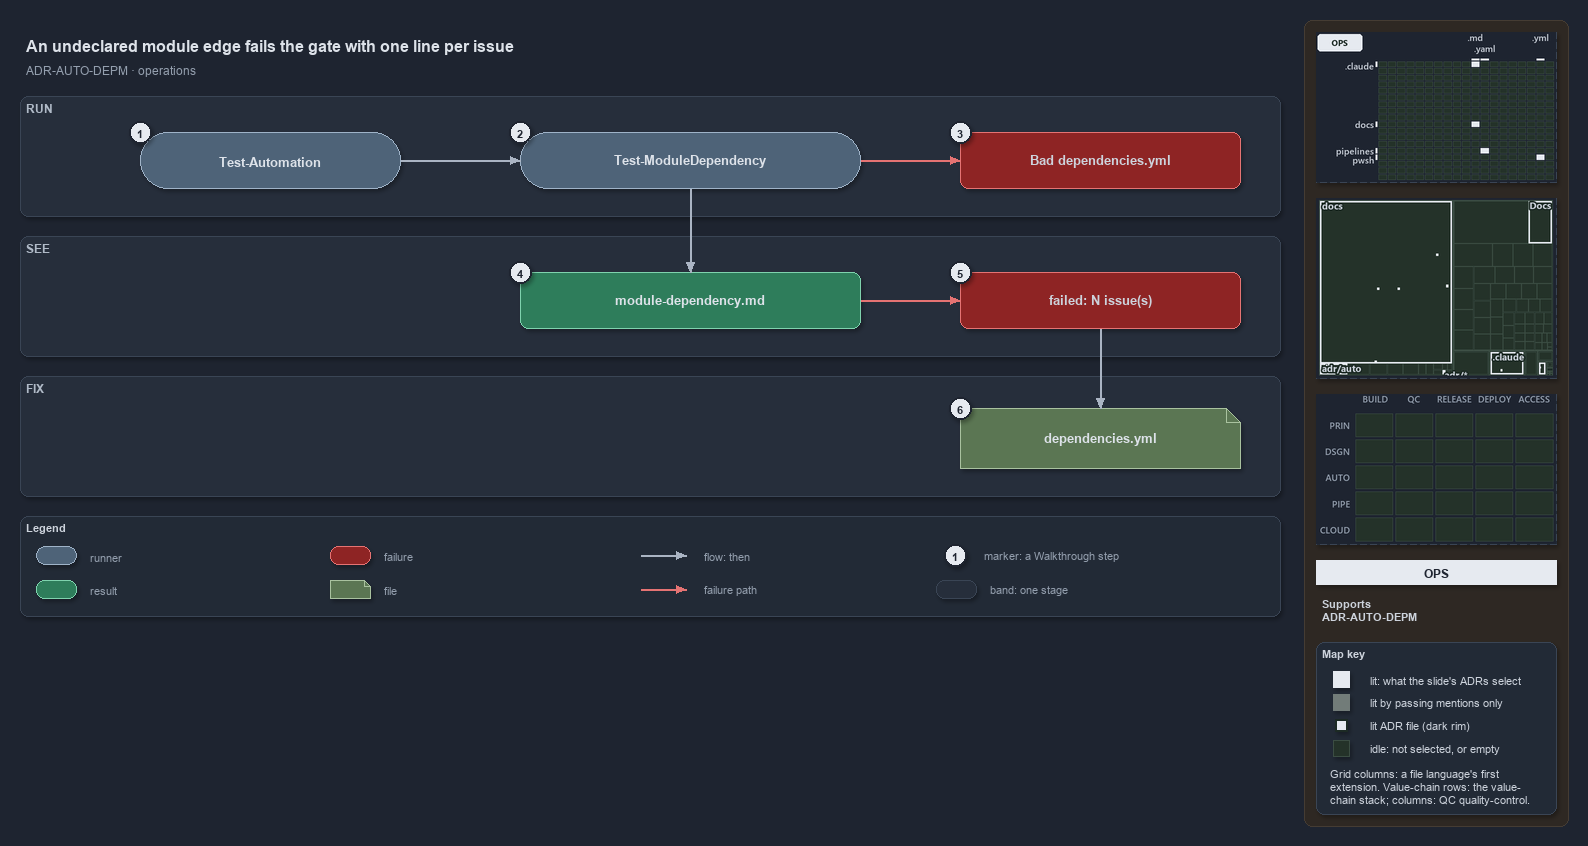

The diagram above was exported from draw.io. Its source (the exported page's mxGraphModel, read from the mxfile embedded in the PNG):
<mxGraphModel dx="1024" dy="768" grid="0" gridSize="10" guides="1" tooltips="1" connect="1" arrows="1" fold="1" page="1" pageScale="1" pageWidth="1572" pageHeight="640" background="#1E2430" math="0" shadow="1">
  <root>
    <mxCell id="0" />
    <mxCell id="1" parent="0" />
    <mxCell id="sidebar-bg" value="" style="rounded=1;arcSize=2;html=1;fillColor=#2E2823;strokeColor=#453C33;shadow=0;" vertex="1" parent="1">
      <mxGeometry x="1304" y="4" width="264" height="806" as="geometry" />
    </mxCell>
    <mxCell id="title" value="An undeclared module edge fails the gate with one line per issue" style="text;html=1;align=left;verticalAlign=middle;fontSize=16;fontStyle=1;fontColor=#DDE2E9;" vertex="1" parent="1">
      <mxGeometry x="20" y="14" width="1260" height="30" as="geometry" />
    </mxCell>
    <mxCell id="subtitle" value="ADR-AUTO-DEPM &amp;#183; operations" style="text;html=1;align=left;verticalAlign=middle;fontSize=12;fontColor=#949FAE;" vertex="1" parent="1">
      <mxGeometry x="20" y="44" width="1240" height="20" as="geometry" />
    </mxCell>
    <mxCell id="band-run" value="RUN" style="rounded=1;html=1;arcSize=3;fillColor=#262E3B;strokeColor=#3A4555;verticalAlign=top;align=left;spacingLeft=8;fontStyle=1;fontSize=12;fontColor=#B0BAC7;" vertex="1" parent="1">
      <mxGeometry x="20" y="80" width="1260" height="120" as="geometry" />
    </mxCell>
    <mxCell id="band-see" value="SEE" style="rounded=1;html=1;arcSize=3;fillColor=#262E3B;strokeColor=#3A4555;verticalAlign=top;align=left;spacingLeft=8;fontStyle=1;fontSize=12;fontColor=#B0BAC7;" vertex="1" parent="1">
      <mxGeometry x="20" y="220" width="1260" height="120" as="geometry" />
    </mxCell>
    <mxCell id="band-fix" value="FIX" style="rounded=1;html=1;arcSize=3;fillColor=#262E3B;strokeColor=#3A4555;verticalAlign=top;align=left;spacingLeft=8;fontStyle=1;fontSize=12;fontColor=#B0BAC7;" vertex="1" parent="1">
      <mxGeometry x="20" y="360" width="1260" height="120" as="geometry" />
    </mxCell>
    <mxCell id="r-auto" value="&lt;b&gt;Test-Automation&lt;/b&gt;" style="rounded=1;arcSize=50;whiteSpace=wrap;html=1;fillColor=#4E6378;strokeColor=#9FB3C8;fontSize=13;fontColor=#DDE2E9;" vertex="1" parent="1">
      <mxGeometry x="140" y="116" width="260" height="56" as="geometry" />
    </mxCell>
    <mxCell id="r-gate" value="&lt;b&gt;Test-ModuleDependency&lt;/b&gt;" style="rounded=1;arcSize=50;whiteSpace=wrap;html=1;fillColor=#4E6378;strokeColor=#9FB3C8;fontSize=13;fontColor=#DDE2E9;" vertex="1" parent="1">
      <mxGeometry x="520" y="116" width="340" height="56" as="geometry" />
    </mxCell>
    <mxCell id="x-load" value="&lt;b&gt;Bad dependencies.yml&lt;/b&gt;" style="rounded=1;whiteSpace=wrap;html=1;arcSize=20;fillColor=#8E2424;strokeColor=#E57373;fontSize=13;" vertex="1" parent="1">
      <mxGeometry x="960" y="116" width="280" height="56" as="geometry" />
    </mxCell>
    <mxCell id="o-report" value="&lt;b&gt;module-dependency.md&lt;/b&gt;" style="rounded=1;whiteSpace=wrap;html=1;arcSize=20;fillColor=#2E7D5B;strokeColor=#7FD3AE;fontColor=#DDE2E9;fontSize=13;" vertex="1" parent="1">
      <mxGeometry x="520" y="256" width="340" height="56" as="geometry" />
    </mxCell>
    <mxCell id="x-fail" value="&lt;b&gt;failed: N issue(s)&lt;/b&gt;" style="rounded=1;whiteSpace=wrap;html=1;arcSize=20;fillColor=#8E2424;strokeColor=#E57373;fontSize=13;" vertex="1" parent="1">
      <mxGeometry x="960" y="256" width="280" height="56" as="geometry" />
    </mxCell>
    <mxCell id="f-yml" value="&lt;b&gt;dependencies.yml&lt;/b&gt;" style="shape=note;size=14;whiteSpace=wrap;html=1;fillColor=#5B7653;strokeColor=#A9C29F;fontSize=13;fontColor=#DDE2E9;" vertex="1" parent="1">
      <mxGeometry x="960" y="392" width="280" height="60" as="geometry" />
    </mxCell>
    <mxCell id="p-edge-auto-gate-a" value="" style="text;html=1;strokeColor=none;fillColor=none;" vertex="1" parent="1">
      <mxGeometry x="400" y="144" width="1" height="1" as="geometry" />
    </mxCell>
    <mxCell id="p-edge-auto-gate-b" value="" style="text;html=1;strokeColor=none;fillColor=none;" vertex="1" parent="1">
      <mxGeometry x="520" y="144" width="1" height="1" as="geometry" />
    </mxCell>
    <mxCell id="edge-auto-gate" value="" style="edgeStyle=orthogonalEdgeStyle;rounded=1;html=1;fontSize=11;endArrow=block;strokeColor=#AAB4C3;fontColor=#CDD3DC;shadow=0;" edge="1" parent="1" source="p-edge-auto-gate-a" target="p-edge-auto-gate-b">
      <mxGeometry relative="1" as="geometry" />
    </mxCell>
    <mxCell id="p-edge-gate-load-a" value="" style="text;html=1;strokeColor=none;fillColor=none;" vertex="1" parent="1">
      <mxGeometry x="860" y="144" width="1" height="1" as="geometry" />
    </mxCell>
    <mxCell id="p-edge-gate-load-b" value="" style="text;html=1;strokeColor=none;fillColor=none;" vertex="1" parent="1">
      <mxGeometry x="960" y="144" width="1" height="1" as="geometry" />
    </mxCell>
    <mxCell id="edge-gate-load" value="" style="edgeStyle=orthogonalEdgeStyle;rounded=1;html=1;fontSize=11;endArrow=block;strokeColor=#E57373;fontColor=#CDD3DC;shadow=0;" edge="1" parent="1" source="p-edge-gate-load-a" target="p-edge-gate-load-b">
      <mxGeometry relative="1" as="geometry" />
    </mxCell>
    <mxCell id="p-edge-gate-report-a" value="" style="text;html=1;strokeColor=none;fillColor=none;" vertex="1" parent="1">
      <mxGeometry x="690" y="172" width="1" height="1" as="geometry" />
    </mxCell>
    <mxCell id="p-edge-gate-report-b" value="" style="text;html=1;strokeColor=none;fillColor=none;" vertex="1" parent="1">
      <mxGeometry x="690" y="256" width="1" height="1" as="geometry" />
    </mxCell>
    <mxCell id="edge-gate-report" value="" style="edgeStyle=orthogonalEdgeStyle;rounded=1;html=1;fontSize=11;endArrow=block;strokeColor=#AAB4C3;fontColor=#CDD3DC;shadow=0;" edge="1" parent="1" source="p-edge-gate-report-a" target="p-edge-gate-report-b">
      <mxGeometry relative="1" as="geometry" />
    </mxCell>
    <mxCell id="p-edge-report-fail-a" value="" style="text;html=1;strokeColor=none;fillColor=none;" vertex="1" parent="1">
      <mxGeometry x="860" y="284" width="1" height="1" as="geometry" />
    </mxCell>
    <mxCell id="p-edge-report-fail-b" value="" style="text;html=1;strokeColor=none;fillColor=none;" vertex="1" parent="1">
      <mxGeometry x="960" y="284" width="1" height="1" as="geometry" />
    </mxCell>
    <mxCell id="edge-report-fail" value="" style="edgeStyle=orthogonalEdgeStyle;rounded=1;html=1;fontSize=11;endArrow=block;strokeColor=#E57373;fontColor=#CDD3DC;shadow=0;" edge="1" parent="1" source="p-edge-report-fail-a" target="p-edge-report-fail-b">
      <mxGeometry relative="1" as="geometry" />
    </mxCell>
    <mxCell id="p-edge-fail-yml-a" value="" style="text;html=1;strokeColor=none;fillColor=none;" vertex="1" parent="1">
      <mxGeometry x="1100" y="312" width="1" height="1" as="geometry" />
    </mxCell>
    <mxCell id="p-edge-fail-yml-b" value="" style="text;html=1;strokeColor=none;fillColor=none;" vertex="1" parent="1">
      <mxGeometry x="1100" y="392" width="1" height="1" as="geometry" />
    </mxCell>
    <mxCell id="edge-fail-yml" value="" style="edgeStyle=orthogonalEdgeStyle;rounded=1;html=1;fontSize=11;endArrow=block;strokeColor=#AAB4C3;fontColor=#CDD3DC;shadow=0;" edge="1" parent="1" source="p-edge-fail-yml-a" target="p-edge-fail-yml-b">
      <mxGeometry relative="1" as="geometry" />
    </mxCell>
    <mxCell id="mark-1" value="1" style="ellipse;html=1;fillColor=#E6EAF0;strokeColor=#1E2430;strokeWidth=2;fontColor=#1E2430;fontStyle=1;fontSize=11;" vertex="1" parent="1">
      <mxGeometry x="129" y="105" width="22" height="22" as="geometry" />
    </mxCell>
    <mxCell id="mark-2" value="2" style="ellipse;html=1;fillColor=#E6EAF0;strokeColor=#1E2430;strokeWidth=2;fontColor=#1E2430;fontStyle=1;fontSize=11;" vertex="1" parent="1">
      <mxGeometry x="509" y="105" width="22" height="22" as="geometry" />
    </mxCell>
    <mxCell id="mark-3" value="3" style="ellipse;html=1;fillColor=#E6EAF0;strokeColor=#1E2430;strokeWidth=2;fontColor=#1E2430;fontStyle=1;fontSize=11;" vertex="1" parent="1">
      <mxGeometry x="949" y="105" width="22" height="22" as="geometry" />
    </mxCell>
    <mxCell id="mark-4" value="4" style="ellipse;html=1;fillColor=#E6EAF0;strokeColor=#1E2430;strokeWidth=2;fontColor=#1E2430;fontStyle=1;fontSize=11;" vertex="1" parent="1">
      <mxGeometry x="509" y="245" width="22" height="22" as="geometry" />
    </mxCell>
    <mxCell id="mark-5" value="5" style="ellipse;html=1;fillColor=#E6EAF0;strokeColor=#1E2430;strokeWidth=2;fontColor=#1E2430;fontStyle=1;fontSize=11;" vertex="1" parent="1">
      <mxGeometry x="949" y="245" width="22" height="22" as="geometry" />
    </mxCell>
    <mxCell id="mark-6" value="6" style="ellipse;html=1;fillColor=#E6EAF0;strokeColor=#1E2430;strokeWidth=2;fontColor=#1E2430;fontStyle=1;fontSize=11;" vertex="1" parent="1">
      <mxGeometry x="949" y="381" width="22" height="22" as="geometry" />
    </mxCell>
    <mxCell id="legend" value="&lt;b&gt;Legend&lt;/b&gt;" style="rounded=1;whiteSpace=wrap;html=1;arcSize=6;fillColor=#222A36;strokeColor=#3A4555;align=left;verticalAlign=top;spacing=8;fontSize=11;fontColor=#CDD3DC;" vertex="1" parent="1">
      <mxGeometry x="20" y="500" width="1260" height="100" as="geometry" />
    </mxCell>
    <mxCell id="legend-0" value="" style="rounded=1;arcSize=50;whiteSpace=wrap;html=1;fillColor=#4E6378;strokeColor=#9FB3C8;fontColor=#DDE2E9;" vertex="1" parent="1">
      <mxGeometry x="36" y="530" width="40" height="18" as="geometry" />
    </mxCell>
    <mxCell id="legend-0-text" value="runner" style="text;html=1;align=left;verticalAlign=middle;fontSize=11;fontColor=#949FAE;" vertex="1" parent="1">
      <mxGeometry x="84" y="529" width="250" height="20" as="geometry" />
    </mxCell>
    <mxCell id="legend-1" value="" style="rounded=1;whiteSpace=wrap;html=1;arcSize=20;fillColor=#2E7D5B;strokeColor=#7FD3AE;fontColor=#DDE2E9;" vertex="1" parent="1">
      <mxGeometry x="36" y="564" width="40" height="18" as="geometry" />
    </mxCell>
    <mxCell id="legend-1-text" value="result" style="text;html=1;align=left;verticalAlign=middle;fontSize=11;fontColor=#949FAE;" vertex="1" parent="1">
      <mxGeometry x="84" y="563" width="250" height="20" as="geometry" />
    </mxCell>
    <mxCell id="legend-2" value="" style="rounded=1;whiteSpace=wrap;html=1;arcSize=20;fillColor=#8E2424;strokeColor=#E57373;" vertex="1" parent="1">
      <mxGeometry x="330" y="530" width="40" height="18" as="geometry" />
    </mxCell>
    <mxCell id="legend-2-text" value="failure" style="text;html=1;align=left;verticalAlign=middle;fontSize=11;fontColor=#949FAE;" vertex="1" parent="1">
      <mxGeometry x="378" y="529" width="250" height="20" as="geometry" />
    </mxCell>
    <mxCell id="legend-3" value="" style="shape=note;size=6;whiteSpace=wrap;html=1;fillColor=#5B7653;strokeColor=#A9C29F;fontColor=#DDE2E9;" vertex="1" parent="1">
      <mxGeometry x="330" y="564" width="40" height="18" as="geometry" />
    </mxCell>
    <mxCell id="legend-3-text" value="file" style="text;html=1;align=left;verticalAlign=middle;fontSize=11;fontColor=#949FAE;" vertex="1" parent="1">
      <mxGeometry x="378" y="563" width="250" height="20" as="geometry" />
    </mxCell>
    <mxCell id="legend-4-a" value="" style="text;html=1;strokeColor=none;fillColor=none;" vertex="1" parent="1">
      <mxGeometry x="640" y="539" width="1" height="1" as="geometry" />
    </mxCell>
    <mxCell id="legend-4-b" value="" style="text;html=1;strokeColor=none;fillColor=none;" vertex="1" parent="1">
      <mxGeometry x="686" y="539" width="1" height="1" as="geometry" />
    </mxCell>
    <mxCell id="legend-4" value="" style="edgeStyle=orthogonalEdgeStyle;rounded=1;html=1;fontSize=11;endArrow=block;strokeColor=#AAB4C3;fontColor=#CDD3DC;shadow=0;" edge="1" parent="1" source="legend-4-a" target="legend-4-b">
      <mxGeometry relative="1" as="geometry" />
    </mxCell>
    <mxCell id="legend-4-text" value="flow: then" style="text;html=1;align=left;verticalAlign=middle;fontSize=11;fontColor=#949FAE;" vertex="1" parent="1">
      <mxGeometry x="698" y="529" width="250" height="20" as="geometry" />
    </mxCell>
    <mxCell id="legend-5-a" value="" style="text;html=1;strokeColor=none;fillColor=none;" vertex="1" parent="1">
      <mxGeometry x="640" y="573" width="1" height="1" as="geometry" />
    </mxCell>
    <mxCell id="legend-5-b" value="" style="text;html=1;strokeColor=none;fillColor=none;" vertex="1" parent="1">
      <mxGeometry x="686" y="573" width="1" height="1" as="geometry" />
    </mxCell>
    <mxCell id="legend-5" value="" style="edgeStyle=orthogonalEdgeStyle;rounded=1;html=1;fontSize=11;endArrow=block;strokeColor=#E57373;fontColor=#CDD3DC;shadow=0;" edge="1" parent="1" source="legend-5-a" target="legend-5-b">
      <mxGeometry relative="1" as="geometry" />
    </mxCell>
    <mxCell id="legend-5-text" value="failure path" style="text;html=1;align=left;verticalAlign=middle;fontSize=11;fontColor=#949FAE;" vertex="1" parent="1">
      <mxGeometry x="698" y="563" width="250" height="20" as="geometry" />
    </mxCell>
    <mxCell id="legend-6" value="1" style="ellipse;html=1;fillColor=#E6EAF0;strokeColor=#1E2430;strokeWidth=2;fontColor=#1E2430;fontStyle=1;fontSize=11;" vertex="1" parent="1">
      <mxGeometry x="944" y="528" width="22" height="22" as="geometry" />
    </mxCell>
    <mxCell id="legend-6-text" value="marker: a Walkthrough step" style="text;html=1;align=left;verticalAlign=middle;fontSize=11;fontColor=#949FAE;" vertex="1" parent="1">
      <mxGeometry x="978" y="529" width="250" height="20" as="geometry" />
    </mxCell>
    <mxCell id="legend-7" value="" style="rounded=1;html=1;arcSize=3;fillColor=#262E3B;strokeColor=#3A4555;" vertex="1" parent="1">
      <mxGeometry x="936" y="564" width="40" height="18" as="geometry" />
    </mxCell>
    <mxCell id="legend-7-text" value="band: one stage" style="text;html=1;align=left;verticalAlign=middle;fontSize=11;fontColor=#949FAE;" vertex="1" parent="1">
      <mxGeometry x="984" y="563" width="250" height="20" as="geometry" />
    </mxCell>
    <mxCell id="minimap-grid" value="" style="shape=image;html=1;imageAspect=0;aspect=fixed;verticalLabelPosition=bottom;strokeColor=#3A4555;dashed=1;fillColor=#222A36;image=data:image/png,(base64 omitted: 9972 chars);" vertex="1" parent="1">
      <mxGeometry x="1316" y="16" width="240" height="150" as="geometry" />
    </mxCell>
    <mxCell id="minimap-tree" value="" style="shape=image;html=1;imageAspect=0;aspect=fixed;verticalLabelPosition=bottom;strokeColor=#3A4555;dashed=1;fillColor=#222A36;image=data:image/png,(base64 omitted: 11204 chars);" vertex="1" parent="1">
      <mxGeometry x="1316" y="182" width="240" height="180" as="geometry" />
    </mxCell>
    <mxCell id="minimap-chain" value="" style="shape=image;html=1;imageAspect=0;aspect=fixed;verticalLabelPosition=bottom;strokeColor=#3A4555;dashed=1;fillColor=#222A36;image=data:image/png,(base64 omitted: 11912 chars);" vertex="1" parent="1">
      <mxGeometry x="1316" y="378" width="240" height="150" as="geometry" />
    </mxCell>
    <mxCell id="lens-badge" value="OPS" style="rounded=0;whiteSpace=wrap;html=1;align=center;verticalAlign=middle;fontSize=12;fontStyle=1;fontColor=#1E2430;fillColor=#E6EAF0;strokeColor=none;" vertex="1" parent="1">
      <mxGeometry x="1316" y="544" width="240" height="24" as="geometry" />
    </mxCell>
    <mxCell id="supports" value="&lt;b&gt;Supports&lt;/b&gt;&lt;br&gt;ADR-AUTO-DEPM" style="text;html=1;whiteSpace=wrap;align=left;verticalAlign=top;fontSize=11;fontColor=#CDD3DC;" vertex="1" parent="1">
      <mxGeometry x="1316" y="576" width="240" height="38" as="geometry" />
    </mxCell>
    <mxCell id="mapkey" value="&lt;b&gt;Map key&lt;/b&gt;" style="rounded=1;arcSize=6;whiteSpace=wrap;html=1;align=left;verticalAlign=top;fontSize=11;fontColor=#CDD3DC;fillColor=#222A36;strokeColor=#3A4555;spacingLeft=8;spacingTop=2;" vertex="1" parent="1">
      <mxGeometry x="1316" y="626" width="240" height="172" as="geometry" />
    </mxCell>
    <mxCell id="mapkey-lit" value="" style="rounded=0;html=1;fillColor=#E6EAF0;strokeColor=#E6EAF0;" vertex="1" parent="1">
      <mxGeometry x="1333.0" y="655.0" width="16" height="16" as="geometry" />
    </mxCell>
    <mxCell id="mapkey-lit-text" value="lit: what the slide's ADRs select" style="text;html=1;align=left;verticalAlign=middle;fontSize=11;fontColor=#CDD3DC;" vertex="1" parent="1">
      <mxGeometry x="1364" y="653" width="184" height="20" as="geometry" />
    </mxCell>
    <mxCell id="mapkey-touched" value="" style="rounded=0;html=1;fillColor=#727C79;strokeColor=#727C79;" vertex="1" parent="1">
      <mxGeometry x="1333.0" y="678.0" width="16" height="16" as="geometry" />
    </mxCell>
    <mxCell id="mapkey-touched-text" value="lit by passing mentions only" style="text;html=1;align=left;verticalAlign=middle;fontSize=11;fontColor=#CDD3DC;" vertex="1" parent="1">
      <mxGeometry x="1364" y="676" width="184" height="20" as="geometry" />
    </mxCell>
    <mxCell id="mapkey-adr" value="" style="rounded=0;html=1;fillColor=#E6EAF0;strokeColor=#1C2A24;strokeWidth=2;" vertex="1" parent="1">
      <mxGeometry x="1335.0" y="703.0" width="12" height="12" as="geometry" />
    </mxCell>
    <mxCell id="mapkey-adr-text" value="lit ADR file (dark rim)" style="text;html=1;align=left;verticalAlign=middle;fontSize=11;fontColor=#CDD3DC;" vertex="1" parent="1">
      <mxGeometry x="1364" y="699" width="184" height="20" as="geometry" />
    </mxCell>
    <mxCell id="mapkey-idle" value="" style="rounded=0;html=1;fillColor=#243229;strokeColor=#3B4D43;" vertex="1" parent="1">
      <mxGeometry x="1333.0" y="724.0" width="16" height="16" as="geometry" />
    </mxCell>
    <mxCell id="mapkey-idle-text" value="idle: not selected, or empty" style="text;html=1;align=left;verticalAlign=middle;fontSize=11;fontColor=#CDD3DC;" vertex="1" parent="1">
      <mxGeometry x="1364" y="722" width="184" height="20" as="geometry" />
    </mxCell>
    <mxCell id="mapkey-codes" value="Grid columns: a file language's first&lt;br&gt;extension. Value-chain rows: the value-&lt;br&gt;chain stack; columns: QC quality-control." style="text;html=1;align=left;verticalAlign=top;whiteSpace=wrap;fontSize=11;fontColor=#CDD3DC;" vertex="1" parent="1">
      <mxGeometry x="1324" y="746" width="224" height="46" as="geometry" />
    </mxCell>
  </root>
</mxGraphModel>